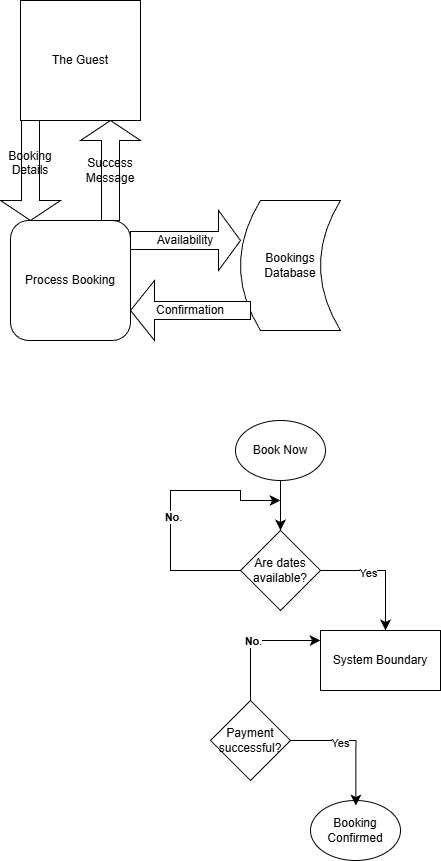

The diagram above was exported from draw.io. Its source (the exported page's mxGraphModel, read from the mxfile embedded in the PNG):
<mxGraphModel dx="634" dy="409" grid="1" gridSize="10" guides="1" tooltips="1" connect="1" arrows="1" fold="1" page="1" pageScale="1" pageWidth="850" pageHeight="1100" math="0" shadow="0">
  <root>
    <mxCell id="0" />
    <mxCell id="1" parent="0" />
    <mxCell id="5AAHrIF2dj8CyDE2necL-2" parent="1" style="whiteSpace=wrap;html=1;aspect=fixed;" value="The Guest" vertex="1">
      <mxGeometry height="120" width="120" x="170" y="160" as="geometry" />
    </mxCell>
    <mxCell id="5AAHrIF2dj8CyDE2necL-3" parent="1" style="rounded=1;whiteSpace=wrap;html=1;" value="Process Booking" vertex="1">
      <mxGeometry height="120" width="120" x="160" y="380" as="geometry" />
    </mxCell>
    <mxCell id="5AAHrIF2dj8CyDE2necL-4" parent="1" style="shape=dataStorage;whiteSpace=wrap;html=1;fixedSize=1;" value="Bookings Database" vertex="1">
      <mxGeometry height="130" width="100" x="390" y="360" as="geometry" />
    </mxCell>
    <mxCell id="5AAHrIF2dj8CyDE2necL-5" parent="1" style="shape=singleArrow;direction=south;whiteSpace=wrap;html=1;" value="&#10;Booking Details&#10;&#10;" vertex="1">
      <mxGeometry height="100" width="60" x="150" y="280" as="geometry" />
    </mxCell>
    <mxCell id="5AAHrIF2dj8CyDE2necL-6" parent="1" style="shape=singleArrow;whiteSpace=wrap;html=1;" value="Availability" vertex="1">
      <mxGeometry height="60" width="110" x="280" y="370" as="geometry" />
    </mxCell>
    <mxCell id="5AAHrIF2dj8CyDE2necL-7" parent="1" style="shape=singleArrow;direction=west;whiteSpace=wrap;html=1;" value="Confirmation" vertex="1">
      <mxGeometry height="60" width="120" x="280" y="440" as="geometry" />
    </mxCell>
    <mxCell id="5AAHrIF2dj8CyDE2necL-11" parent="1" style="shape=singleArrow;direction=north;whiteSpace=wrap;html=1;" value="Success Message" vertex="1">
      <mxGeometry height="100" width="60" x="230" y="280" as="geometry" />
    </mxCell>
    <mxCell id="5AAHrIF2dj8CyDE2necL-13" parent="1" style="ellipse;whiteSpace=wrap;html=1;" value="Book Now" vertex="1">
      <mxGeometry height="60" width="90" x="385" y="580" as="geometry" />
    </mxCell>
    <mxCell id="5AAHrIF2dj8CyDE2necL-14" parent="1" style="rhombus;whiteSpace=wrap;html=1;" value="Are dates available?" vertex="1">
      <mxGeometry height="80" width="80" x="390" y="690" as="geometry" />
    </mxCell>
    <mxCell id="5AAHrIF2dj8CyDE2necL-16" edge="1" parent="1" style="edgeStyle=segmentEdgeStyle;endArrow=classic;html=1;curved=0;rounded=0;endSize=8;startSize=8;" value="">
      <mxGeometry height="50" relative="1" width="50" as="geometry">
        <mxPoint x="470" y="730" as="sourcePoint" />
        <mxPoint x="535" y="790" as="targetPoint" />
      </mxGeometry>
    </mxCell>
    <mxCell id="5AAHrIF2dj8CyDE2necL-23" connectable="0" parent="5AAHrIF2dj8CyDE2necL-16" style="edgeLabel;html=1;align=center;verticalAlign=middle;resizable=0;points=[];" value="Yes" vertex="1">
      <mxGeometry relative="1" x="-0.2392" y="-3" as="geometry">
        <mxPoint as="offset" />
      </mxGeometry>
    </mxCell>
    <mxCell id="5AAHrIF2dj8CyDE2necL-19" edge="1" parent="1" source="5AAHrIF2dj8CyDE2necL-14" style="edgeStyle=segmentEdgeStyle;endArrow=classic;html=1;curved=0;rounded=0;endSize=8;startSize=8;exitX=0;exitY=0.5;exitDx=0;exitDy=0;" value="">
      <mxGeometry height="50" relative="1" width="50" as="geometry">
        <Array as="points">
          <mxPoint x="320" y="730" />
          <mxPoint x="320" y="650" />
          <mxPoint x="390" y="650" />
        </Array>
        <mxPoint x="319.96" y="740" as="sourcePoint" />
        <mxPoint x="430" y="660" as="targetPoint" />
      </mxGeometry>
    </mxCell>
    <mxCell id="5AAHrIF2dj8CyDE2necL-24" connectable="0" parent="5AAHrIF2dj8CyDE2necL-19" style="edgeLabel;html=1;align=center;verticalAlign=middle;resizable=0;points=[];" value="&lt;b data-path-to-node=&quot;12,2,0&quot; data-index-in-node=&quot;103&quot;&gt;No&lt;/b&gt;." vertex="1">
      <mxGeometry relative="1" x="-0.088" y="-3" as="geometry">
        <mxPoint as="offset" />
      </mxGeometry>
    </mxCell>
    <mxCell id="5AAHrIF2dj8CyDE2necL-20" edge="1" parent="1" source="5AAHrIF2dj8CyDE2necL-13" style="edgeStyle=segmentEdgeStyle;endArrow=classic;html=1;curved=0;rounded=0;endSize=8;startSize=8;exitX=0.5;exitY=1;exitDx=0;exitDy=0;" value="">
      <mxGeometry height="50" relative="1" width="50" as="geometry">
        <Array as="points" />
        <mxPoint x="429.6" y="645" as="sourcePoint" />
        <mxPoint x="430" y="690" as="targetPoint" />
      </mxGeometry>
    </mxCell>
    <mxCell id="5AAHrIF2dj8CyDE2necL-25" parent="1" style="rhombus;whiteSpace=wrap;html=1;" value="Payment successful?" vertex="1">
      <mxGeometry height="80" width="80" x="360" y="860" as="geometry" />
    </mxCell>
    <mxCell id="5AAHrIF2dj8CyDE2necL-26" parent="1" style="rounded=0;whiteSpace=wrap;html=1;" value="System Boundary" vertex="1">
      <mxGeometry height="60" width="120" x="470" y="790" as="geometry" />
    </mxCell>
    <mxCell id="5AAHrIF2dj8CyDE2necL-27" parent="1" style="ellipse;whiteSpace=wrap;html=1;" value="Booking Confirmed" vertex="1">
      <mxGeometry height="60" width="90" x="460" y="960" as="geometry" />
    </mxCell>
    <mxCell id="5AAHrIF2dj8CyDE2necL-29" edge="1" parent="1" style="edgeStyle=segmentEdgeStyle;endArrow=classic;html=1;curved=0;rounded=0;endSize=8;startSize=8;" value="">
      <mxGeometry height="50" relative="1" width="50" as="geometry">
        <mxPoint x="440" y="900" as="sourcePoint" />
        <mxPoint x="505.4" y="965" as="targetPoint" />
      </mxGeometry>
    </mxCell>
    <mxCell id="5AAHrIF2dj8CyDE2necL-30" connectable="0" parent="5AAHrIF2dj8CyDE2necL-29" style="edgeLabel;html=1;align=center;verticalAlign=middle;resizable=0;points=[];" value="Yes" vertex="1">
      <mxGeometry relative="1" x="-0.2392" y="-3" as="geometry">
        <mxPoint as="offset" />
      </mxGeometry>
    </mxCell>
    <mxCell id="5AAHrIF2dj8CyDE2necL-31" edge="1" parent="1" style="edgeStyle=segmentEdgeStyle;endArrow=classic;html=1;curved=0;rounded=0;endSize=8;startSize=8;" value="">
      <mxGeometry height="50" relative="1" width="50" as="geometry">
        <Array as="points">
          <mxPoint x="400" y="849.9200000000001" />
          <mxPoint x="400" y="799.9200000000001" />
        </Array>
        <mxPoint x="400.04" y="860" as="sourcePoint" />
        <mxPoint x="470" y="800" as="targetPoint" />
      </mxGeometry>
    </mxCell>
    <mxCell id="5AAHrIF2dj8CyDE2necL-32" connectable="0" parent="5AAHrIF2dj8CyDE2necL-31" style="edgeLabel;html=1;align=center;verticalAlign=middle;resizable=0;points=[];" value="&lt;b data-path-to-node=&quot;12,2,0&quot; data-index-in-node=&quot;103&quot;&gt;No&lt;/b&gt;." vertex="1">
      <mxGeometry relative="1" x="-0.088" y="-3" as="geometry">
        <mxPoint as="offset" />
      </mxGeometry>
    </mxCell>
  </root>
</mxGraphModel>